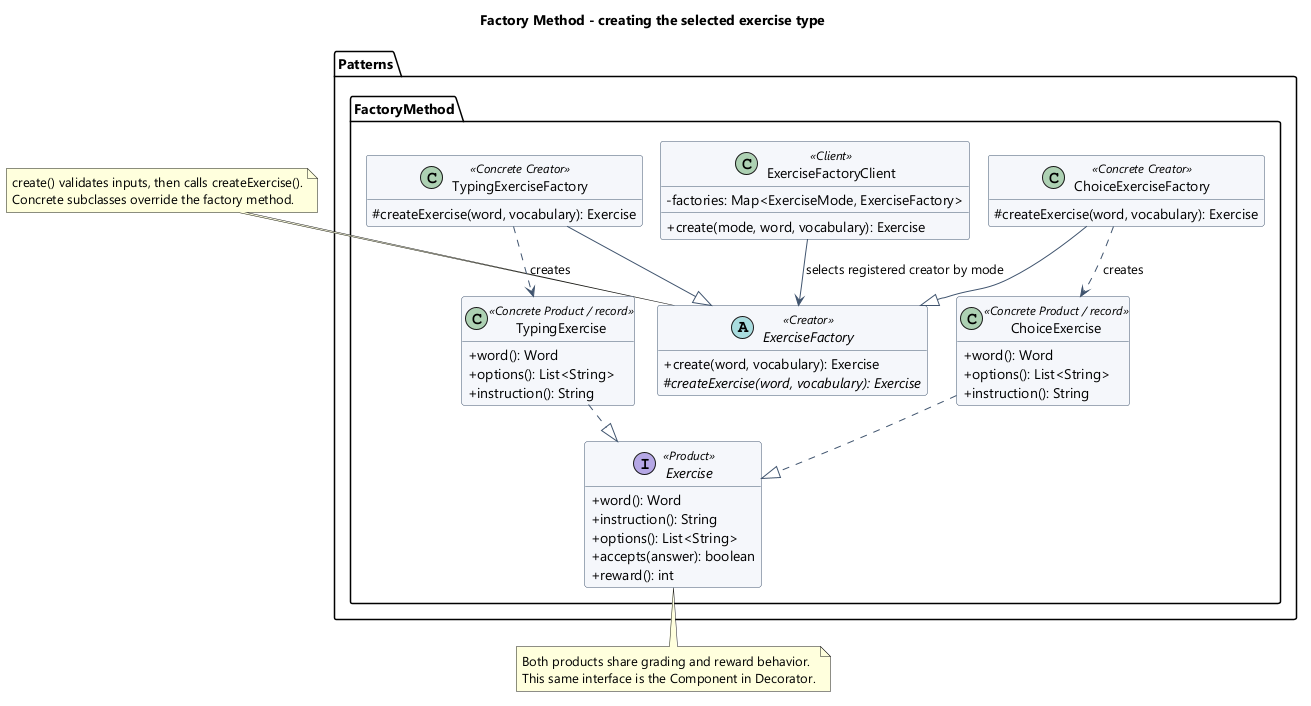

The diagram above was rendered by PlantUML. Its source (embedded in the PNG):
@startuml
!pragma layout smetana
skinparam classAttributeIconSize 0
skinparam defaultFontName Segoe UI
skinparam shadowing false
skinparam backgroundColor white
skinparam classBackgroundColor #F5F7FB
skinparam classBorderColor #40546E
skinparam ArrowColor #40546E
hide empty members
title Factory Method - creating the selected exercise type

package "Patterns.FactoryMethod" {
  class ExerciseFactoryClient <<Client>> {
    - factories: Map<ExerciseMode, ExerciseFactory>
    + create(mode, word, vocabulary): Exercise
  }
  abstract class ExerciseFactory <<Creator>> {
    + create(word, vocabulary): Exercise
    # {abstract} createExercise(word, vocabulary): Exercise
  }
  class ChoiceExerciseFactory <<Concrete Creator>> {
    # createExercise(word, vocabulary): Exercise
  }
  class TypingExerciseFactory <<Concrete Creator>> {
    # createExercise(word, vocabulary): Exercise
  }
  interface Exercise <<Product>> {
    + word(): Word
    + instruction(): String
    + options(): List<String>
    + accepts(answer): boolean
    + reward(): int
  }
  class ChoiceExercise <<Concrete Product / record>> {
    + word(): Word
    + options(): List<String>
    + instruction(): String
  }
  class TypingExercise <<Concrete Product / record>> {
    + word(): Word
    + options(): List<String>
    + instruction(): String
  }
}

ExerciseFactoryClient --> ExerciseFactory : selects registered creator by mode
ChoiceExerciseFactory --|> ExerciseFactory
TypingExerciseFactory --|> ExerciseFactory
ChoiceExerciseFactory ..> ChoiceExercise : creates
TypingExerciseFactory ..> TypingExercise : creates
ChoiceExercise ..|> Exercise
TypingExercise ..|> Exercise

note top of ExerciseFactory
  create() validates inputs, then calls createExercise().
  Concrete subclasses override the factory method.
end note
note bottom of Exercise
  Both products share grading and reward behavior.
  This same interface is the Component in Decorator.
end note
@enduml